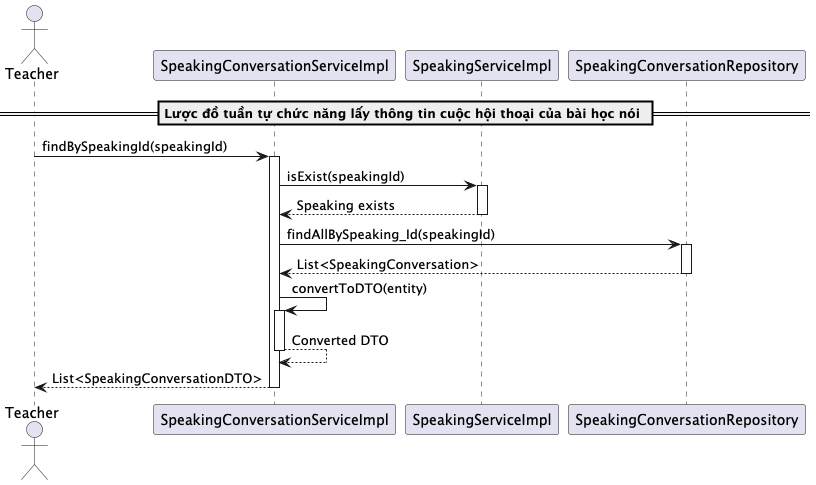

The diagram above was rendered by PlantUML. Its source (embedded in the PNG):
@startuml findBySpeakingId

actor Teacher
participant "SpeakingConversationServiceImpl" as SpeakingConversationService
participant "SpeakingServiceImpl" as SpeakingService
participant "SpeakingConversationRepository" as Repository


== Lược đồ tuần tự chức năng lấy thông tin cuộc hội thoại của bài học nói ==
Teacher -> SpeakingConversationService: findBySpeakingId(speakingId)
activate SpeakingConversationService

SpeakingConversationService -> SpeakingService: isExist(speakingId)
activate SpeakingService
SpeakingService --> SpeakingConversationService: Speaking exists
deactivate SpeakingService

SpeakingConversationService -> Repository: findAllBySpeaking_Id(speakingId)
activate Repository
Repository --> SpeakingConversationService: List<SpeakingConversation>
deactivate Repository

SpeakingConversationService -> SpeakingConversationService: convertToDTO(entity)
activate SpeakingConversationService
SpeakingConversationService --> SpeakingConversationService: Converted DTO
deactivate SpeakingConversationService

SpeakingConversationService --> Teacher: List<SpeakingConversationDTO>
deactivate SpeakingConversationService

@enduml